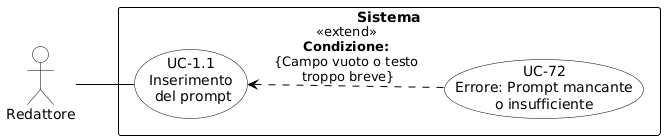

The diagram above was rendered by PlantUML. Its source (embedded in the PNG):
@startuml
skinparam shadowing false
skinparam defaultFontName Arial
left to right direction
skinparam nodesep 15
skinparam ranksep 50

skinparam usecase {
    BackgroundColor white
    BorderColor black
    ArrowColor black
}
skinparam actor {
    BackgroundColor white
    BorderColor black
}
skinparam rectangle {
    BorderColor black
    FontStyle bold
}

actor "Redattore" as redattore

rectangle "Sistema" {
    usecase "UC-1.1\nInserimento\n del prompt" as UC1_1
    usecase "UC-72\nErrore: Prompt mancante\no insufficiente" as UC71

    UC71 .up.> UC1_1 : «extend»\n<b>Condizione:</b>\n{Campo vuoto o testo\n troppo breve}
}

redattore -- UC1_1
@enduml